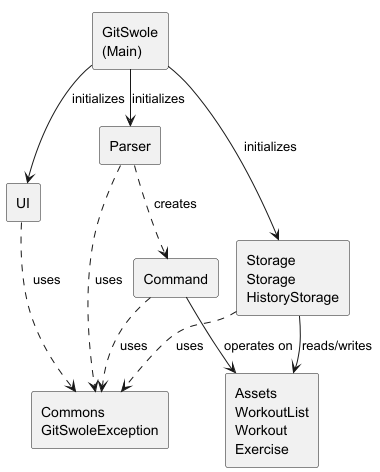

The diagram above was rendered by PlantUML. Its source (embedded in the PNG):
@startuml
!pragma layout smetana

rectangle "GitSwole\n(Main)" as Main

rectangle "UI" as UI
rectangle "Parser" as Parser
rectangle "Command" as Command
rectangle "Storage\nStorage\nHistoryStorage" as Storage

rectangle "Assets\nWorkoutList\nWorkout\nExercise" as Assets
rectangle "Commons\nGitSwoleException" as Commons

Main --> UI      : initializes
Main --> Parser  : initializes
Main --> Storage : initializes

UI      ..> Commons : uses
Parser  ..> Command : creates
Parser  ..> Commons : uses
Command --> Assets  : operates on
Command ..> Commons : uses
Storage --> Assets  : reads/writes
Storage ..> Commons : uses

@enduml